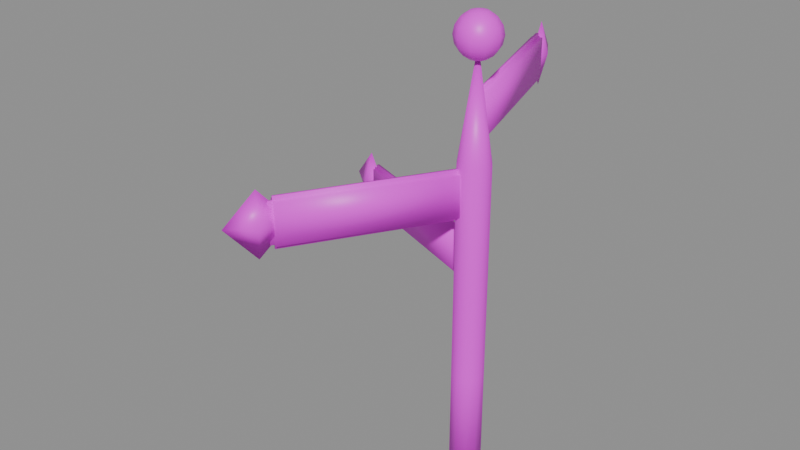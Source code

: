 # Source: Signpost.blend  (saved by Blender 5.3.31; exported with 4.5.12 LTS)
import bpy
from mathutils import Matrix  # noqa: F401  (used for matrix-valued properties, if any)

bpy.ops.wm.read_factory_settings(use_empty=True)
scene = bpy.context.scene
scene.name = 'Scene'

# ---- images (referenced by path relative to the original .blend; pixels are not part of the script)
import os
ASSET_DIR = os.environ.get("B2B_ASSET_DIR", "")  # directory of the original .blend (textures are referenced by path, not embedded)
HERE = os.path.dirname(os.path.abspath(__file__))  # packed textures are extracted next to this script under _unpacked/

def load_image(name, relpath, width, height, colorspace="sRGB"):
    """Load a texture the original file referenced (path relative to the .blend, or extracted next to this script)."""
    p = next((c for c in (os.path.join(HERE, relpath), os.path.join(ASSET_DIR, relpath)) if relpath and os.path.exists(c)), "")
    if p:
        img = bpy.data.images.load(p, check_existing=True)
        img.name = name
    else:  # same state as the original file: an image datablock whose file is absent (Cycles renders it pink)
        img = bpy.data.images.new(name, width, height)
        img.source = "FILE"
        img.filepath = "//" + (relpath or name)
    img.colorspace_settings.name = colorspace
    return img
img_signpost_texture = load_image('Signpost_Texture', 'Signpost_Texture.png', 1024, 1024, 'sRGB')

# ---- materials (node trees are filled in below, after node groups)
mat_signpost_mat = bpy.data.materials.new('Signpost_Mat')

# ---- material node trees
mat_signpost_mat.use_nodes = True; mat_signpost_mat.node_tree.nodes.clear()
_N = mat_signpost_mat.node_tree.nodes; _L = mat_signpost_mat.node_tree.links
n0 = _N.new('ShaderNodeBsdfPrincipled'); n0.name = 'Principled BSDF'; n0.location = (-200, 100)
n0.inputs[2].default_value = 0.45
n0.inputs[10].default_value = 0.005
n1 = _N.new('ShaderNodeOutputMaterial'); n1.name = 'Material Output'; n1.location = (200, 100)
n2 = _N.new('ShaderNodeTexImage'); n2.name = 'Image Texture'; n2.location = (0, 0)
n2.image = img_signpost_texture
_L.new(n0.outputs[0], n1.inputs[0])
_L.new(n2.outputs[0], n0.inputs[0])
n1.is_active_output = True

# ---- meshes
me_signpost = bpy.data.meshes.new('Signpost')
me_signpost.from_pydata([(0.6843, -0.2007, -1.705), (0.7548, -0.1778, -1.705), (0.7984, -0.1178, -1.705), (0.7984, -0.04365, -1.705), (0.7548, 0.01635, -1.705), (0.6843, 0.03927, -1.705), (0.6137, 0.01635, -1.705), (0.5701, -0.04365, -1.705), (0.5701, -0.1178, -1.705), (0.6137, -0.1778, -1.705), (0.6843, -0.2007, -0.905), (0.7548, -0.1778, -0.905), (0.7984, -0.1178, -0.905), (0.7984, -0.04365, -0.905), (0.7548, 0.01635, -0.905), (0.6843, 0.03927, -0.905), (0.6137, 0.01635, -0.905), (0.5701, -0.04365, -0.905), (0.5701, -0.1178, -0.905), (0.6137, -0.1778, -0.905), (0.6843, -0.2007, -0.105), (0.7548, -0.1778, -0.105), (0.7984, -0.1178, -0.105), (0.7984, -0.04365, -0.105), (0.7548, 0.01635, -0.105), (0.6843, 0.03927, -0.105), (0.6137, 0.01635, -0.105), (0.5701, -0.04365, -0.105), (0.5701, -0.1178, -0.105), (0.6137, -0.1778, -0.105), (0.6843, -0.2007, 0.695), (0.7548, -0.1778, 0.695), (0.7984, -0.1178, 0.695), (0.7984, -0.04365, 0.695), (0.7548, 0.01635, 0.695), (0.6843, 0.03927, 0.695), (0.6137, 0.01635, 0.695), (0.5701, -0.04365, 0.695), (0.5701, -0.1178, 0.695), (0.6137, -0.1778, 0.695), (0.6843, -0.08073, 1.495), (0.6843, -0.08073, -1.705), (0.6702, -0.001345, 0.815), (0.6988, 0.00752, 0.845), (0.679, -0.03001, 0.845), (0.6702, -0.001345, 0.845), (0.6988, 0.00752, 1.145), (0.6702, -0.001345, 1.175), (0.679, -0.03001, 1.145), (0.6702, -0.001345, 1.145), (0.6511, -0.007256, 0.815), (0.6599, -0.03592, 0.845), (0.6224, -0.01612, 0.845), (0.6511, -0.007256, 0.845), (0.6511, -0.007256, 1.175), (0.6224, -0.01612, 1.145), (0.6599, -0.03592, 1.145), (0.6511, -0.007256, 1.145), (0.3037, 1.183, 0.815), (0.2949, 1.212, 0.845), (0.3324, 1.192, 0.845), (0.3037, 1.183, 0.845), (0.3037, 1.183, 1.175), (0.3324, 1.192, 1.145), (0.2949, 1.212, 1.145), (0.3037, 1.183, 1.145), (0.2846, 1.177, 0.815), (0.256, 1.168, 0.845), (0.2758, 1.206, 0.845), (0.2846, 1.177, 0.845), (0.2846, 1.177, 1.175), (0.2758, 1.206, 1.145), (0.256, 1.168, 1.145), (0.2846, 1.177, 1.145), (0.1996, 1.486, 0.995), (0.3296, 1.066, 0.995), (0.2073, 1.258, 0.995), (0.322, 1.294, 0.995), (0.2646, 1.276, 1.235), (0.2646, 1.276, 0.755), (0.6345, -0.1441, 0.315), (0.6088, -0.1287, 0.345), (0.6499, -0.1184, 0.345), (0.6345, -0.1441, 0.345), (0.6088, -0.1287, 0.645), (0.6345, -0.1441, 0.675), (0.6499, -0.1184, 0.645), (0.6345, -0.1441, 0.645), (0.6516, -0.1544, 0.315), (0.6671, -0.1287, 0.345), (0.6773, -0.1699, 0.345), (0.6516, -0.1544, 0.345), (0.6516, -0.1544, 0.675), (0.6773, -0.1699, 0.645), (0.6671, -0.1287, 0.645), (0.6516, -0.1544, 0.645), (-0.004759, -1.207, 0.315), (-0.02022, -1.232, 0.345), (-0.03047, -1.191, 0.345), (-0.004759, -1.207, 0.345), (-0.004759, -1.207, 0.675), (-0.03047, -1.191, 0.645), (-0.02022, -1.232, 0.645), (-0.004759, -1.207, 0.645), (0.01238, -1.217, 0.315), (0.03809, -1.232, 0.345), (-0.003086, -1.243, 0.345), (0.01238, -1.217, 0.345), (0.01238, -1.217, 0.675), (-0.003086, -1.243, 0.645), (0.03809, -1.232, 0.645), (0.01238, -1.217, 0.645), (-0.1612, -1.486, 0.495), (0.06567, -1.109, 0.495), (0.003673, -1.328, 0.495), (-0.09915, -1.267, 0.495), (-0.04774, -1.298, 0.735), (-0.04774, -1.298, 0.255), (0.6133, -0.04242, -0.185), (0.6242, -0.01446, -0.155), (0.6413, -0.05329, -0.155), (0.6133, -0.04242, -0.155), (0.6242, -0.01446, 0.145), (0.6133, -0.04242, 0.175), (0.6413, -0.05329, 0.145), (0.6133, -0.04242, 0.145), (0.6061, -0.06106, -0.185), (0.634, -0.07193, -0.155), (0.5952, -0.08902, -0.155), (0.6061, -0.06106, -0.155), (0.6061, -0.06106, 0.175), (0.5952, -0.08902, 0.145), (0.634, -0.07193, 0.145), (0.6061, -0.06106, 0.145), (-0.5424, 0.4069, -0.185), (-0.5704, 0.4178, -0.155), (-0.5315, 0.4349, -0.155), (-0.5424, 0.4069, -0.155), (-0.5424, 0.4069, 0.175), (-0.5315, 0.4349, 0.145), (-0.5704, 0.4178, 0.145), (-0.5424, 0.4069, 0.145), (-0.5496, 0.3883, -0.185), (-0.5605, 0.3603, -0.155), (-0.5776, 0.3991, -0.155), (-0.5496, 0.3883, -0.155), (-0.5496, 0.3883, 0.175), (-0.5776, 0.3991, 0.145), (-0.5605, 0.3603, 0.145), (-0.5496, 0.3883, 0.145), (-0.8443, 0.5135, -0.005), (-0.4342, 0.3541, -0.005), (-0.661, 0.3779, -0.005), (-0.6175, 0.4897, -0.005), (-0.6392, 0.4338, 0.235), (-0.6392, 0.4338, -0.245), (0.6843, -0.08073, 1.705), (0.5711, -0.08073, 1.658), (0.5243, -0.08073, 1.545), (0.5711, -0.08073, 1.432), (0.6843, -0.08073, 1.385), (0.6347, -0.04474, 1.693), (0.5927, -0.01423, 1.658), (0.5647, 0.00616, 1.606), (0.5548, 0.01332, 1.545), (0.5647, 0.00616, 1.484), (0.5927, -0.01423, 1.432), (0.6347, -0.04474, 1.397), (0.6654, -0.02249, 1.693), (0.6493, 0.02687, 1.658), (0.6386, 0.05986, 1.606), (0.6348, 0.07144, 1.545), (0.6386, 0.05986, 1.484), (0.6493, 0.02687, 1.432), (0.6654, -0.02249, 1.397), (0.7032, -0.02249, 1.693), (0.7192, 0.02687, 1.658), (0.73, 0.05986, 1.606), (0.7337, 0.07144, 1.545), (0.73, 0.05986, 1.484), (0.7192, 0.02687, 1.432), (0.7032, -0.02249, 1.397), (0.7338, -0.04474, 1.693), (0.7758, -0.01423, 1.658), (0.8039, 0.00616, 1.606), (0.8137, 0.01332, 1.545), (0.8039, 0.00616, 1.484), (0.7758, -0.01423, 1.432), (0.7338, -0.04474, 1.397), (0.7455, -0.08073, 1.693), (0.7974, -0.08073, 1.658), (0.8321, -0.08073, 1.606), (0.8443, -0.08073, 1.545), (0.8321, -0.08073, 1.484), (0.7974, -0.08073, 1.432), (0.7455, -0.08073, 1.397), (0.7338, -0.1167, 1.693), (0.7758, -0.1472, 1.658), (0.8039, -0.1676, 1.606), (0.8137, -0.1748, 1.545), (0.8039, -0.1676, 1.484), (0.7758, -0.1472, 1.432), (0.7338, -0.1167, 1.397), (0.7032, -0.139, 1.693), (0.7192, -0.1883, 1.658), (0.73, -0.2213, 1.606), (0.7337, -0.2329, 1.545), (0.73, -0.2213, 1.484), (0.7192, -0.1883, 1.432), (0.7032, -0.139, 1.397), (0.6654, -0.139, 1.693), (0.6493, -0.1883, 1.658), (0.6386, -0.2213, 1.606), (0.6348, -0.2329, 1.545), (0.6386, -0.2213, 1.484), (0.6493, -0.1883, 1.432), (0.6654, -0.139, 1.397), (0.6347, -0.1167, 1.693), (0.5927, -0.1472, 1.658), (0.5647, -0.1676, 1.606), (0.5548, -0.1748, 1.545), (0.5647, -0.1676, 1.484), (0.5927, -0.1472, 1.432), (0.6347, -0.1167, 1.397), (0.623, -0.08073, 1.693), (0.5365, -0.08073, 1.606), (0.5365, -0.08073, 1.484), (0.623, -0.08073, 1.397)], [], [(0, 1, 11, 10), (1, 2, 12, 11), (2, 3, 13, 12), (3, 4, 14, 13), (4, 5, 15, 14), (5, 6, 16, 15), (6, 7, 17, 16), (7, 8, 18, 17), (8, 9, 19, 18), (9, 0, 10, 19), (10, 11, 21, 20), (11, 12, 22, 21), (12, 13, 23, 22), (13, 14, 24, 23), (14, 15, 25, 24), (15, 16, 26, 25), (16, 17, 27, 26), (17, 18, 28, 27), (18, 19, 29, 28), (19, 10, 20, 29), (20, 21, 31, 30), (21, 22, 32, 31), (22, 23, 33, 32), (23, 24, 34, 33), (24, 25, 35, 34), (25, 26, 36, 35), (26, 27, 37, 36), (27, 28, 38, 37), (28, 29, 39, 38), (29, 20, 30, 39), (30, 31, 40), (1, 0, 41), (31, 32, 40), (2, 1, 41), (32, 33, 40), (3, 2, 41), (33, 34, 40), (4, 3, 41), (34, 35, 40), (5, 4, 41), (35, 36, 40), (6, 5, 41), (36, 37, 40), (7, 6, 41), (37, 38, 40), (8, 7, 41), (38, 39, 40), (9, 8, 41), (39, 30, 40), (0, 9, 41), (50, 42, 45, 53), (53, 45, 44, 51), (43, 46, 49, 45), (45, 49, 48, 44), (47, 54, 57, 49), (49, 57, 56, 48), (55, 52, 53, 57), (57, 53, 51, 56), (66, 50, 53, 69), (69, 53, 52, 67), (54, 70, 73, 57), (57, 73, 72, 55), (71, 68, 69, 73), (73, 69, 67, 72), (58, 66, 69, 61), (61, 69, 68, 59), (70, 62, 65, 73), (73, 65, 64, 71), (63, 60, 61, 65), (65, 61, 59, 64), (42, 58, 61, 45), (45, 61, 60, 43), (62, 47, 49, 65), (65, 49, 46, 63), (50, 66, 58, 42), (44, 48, 56, 51), (60, 63, 46, 43), (70, 54, 47, 62), (52, 55, 72, 67), (68, 71, 64, 59), (74, 76, 78), (76, 75, 78), (75, 77, 78), (77, 74, 78), (76, 74, 79), (75, 76, 79), (77, 75, 79), (74, 77, 79), (88, 80, 83, 91), (91, 83, 82, 89), (81, 84, 87, 83), (83, 87, 86, 82), (85, 92, 95, 87), (87, 95, 94, 86), (93, 90, 91, 95), (95, 91, 89, 94), (104, 88, 91, 107), (107, 91, 90, 105), (92, 108, 111, 95), (95, 111, 110, 93), (109, 106, 107, 111), (111, 107, 105, 110), (96, 104, 107, 99), (99, 107, 106, 97), (108, 100, 103, 111), (111, 103, 102, 109), (101, 98, 99, 103), (103, 99, 97, 102), (80, 96, 99, 83), (83, 99, 98, 81), (100, 85, 87, 103), (103, 87, 84, 101), (88, 104, 96, 80), (82, 86, 94, 89), (98, 101, 84, 81), (108, 92, 85, 100), (90, 93, 110, 105), (106, 109, 102, 97), (112, 114, 116), (114, 113, 116), (113, 115, 116), (115, 112, 116), (114, 112, 117), (113, 114, 117), (115, 113, 117), (112, 115, 117), (126, 118, 121, 129), (129, 121, 120, 127), (119, 122, 125, 121), (121, 125, 124, 120), (123, 130, 133, 125), (125, 133, 132, 124), (131, 128, 129, 133), (133, 129, 127, 132), (142, 126, 129, 145), (145, 129, 128, 143), (130, 146, 149, 133), (133, 149, 148, 131), (147, 144, 145, 149), (149, 145, 143, 148), (134, 142, 145, 137), (137, 145, 144, 135), (146, 138, 141, 149), (149, 141, 140, 147), (139, 136, 137, 141), (141, 137, 135, 140), (118, 134, 137, 121), (121, 137, 136, 119), (138, 123, 125, 141), (141, 125, 122, 139), (126, 142, 134, 118), (120, 124, 132, 127), (136, 139, 122, 119), (146, 130, 123, 138), (128, 131, 148, 143), (144, 147, 140, 135), (150, 152, 154), (152, 151, 154), (151, 153, 154), (153, 150, 154), (152, 150, 155), (151, 152, 155), (153, 151, 155), (150, 153, 155), (158, 225, 163, 164), (157, 224, 161, 162), (227, 159, 166, 167), (226, 158, 164, 165), (225, 157, 162, 163), (224, 156, 161), (160, 227, 167), (159, 226, 165, 166), (167, 166, 173, 174), (165, 164, 171, 172), (163, 162, 169, 170), (161, 156, 168), (160, 167, 174), (166, 165, 172, 173), (164, 163, 170, 171), (162, 161, 168, 169), (168, 156, 175), (160, 174, 181), (173, 172, 179, 180), (171, 170, 177, 178), (169, 168, 175, 176), (174, 173, 180, 181), (172, 171, 178, 179), (170, 169, 176, 177), (180, 179, 186, 187), (178, 177, 184, 185), (176, 175, 182, 183), (181, 180, 187, 188), (179, 178, 185, 186), (177, 176, 183, 184), (175, 156, 182), (160, 181, 188), (188, 187, 194, 195), (186, 185, 192, 193), (184, 183, 190, 191), (182, 156, 189), (160, 188, 195), (187, 186, 193, 194), (185, 184, 191, 192), (183, 182, 189, 190), (193, 192, 199, 200), (191, 190, 197, 198), (189, 156, 196), (160, 195, 202), (194, 193, 200, 201), (192, 191, 198, 199), (190, 189, 196, 197), (195, 194, 201, 202), (160, 202, 209), (201, 200, 207, 208), (199, 198, 205, 206), (197, 196, 203, 204), (202, 201, 208, 209), (200, 199, 206, 207), (198, 197, 204, 205), (196, 156, 203), (206, 205, 212, 213), (204, 203, 210, 211), (209, 208, 215, 216), (207, 206, 213, 214), (205, 204, 211, 212), (203, 156, 210), (160, 209, 216), (208, 207, 214, 215), (216, 215, 222, 223), (214, 213, 220, 221), (212, 211, 218, 219), (210, 156, 217), (160, 216, 223), (215, 214, 221, 222), (213, 212, 219, 220), (211, 210, 217, 218), (219, 218, 157, 225), (217, 156, 224), (160, 223, 227), (222, 221, 226, 159), (220, 219, 225, 158), (218, 217, 224, 157), (223, 222, 159, 227), (221, 220, 158, 226)])
me_signpost.polygons.foreach_set('use_smooth', [True] * 244)
_uv = me_signpost.uv_layers.new(name='UVMap')
_uv.uv.foreach_set('vector', [0.5, 0.506, 0.1978, 0.506, 0.1978, 0.6277, 0.5, 0.6277, 0.1044, 0.506, 0.3489, 0.506, 0.3489, 0.6277, 0.1044, 0.6277, 0.3489, 0.506, 0.6511, 0.506, 0.6511, 0.6277, 0.3489, 0.6277, 0.6511, 0.506, 0.8956, 0.506, 0.8956, 0.6277, 0.6511, 0.6277, 0.1978, 0.506, 0.5, 0.506, 0.5, 0.6277, 0.1978, 0.6277, 0.5, 0.506, 0.8022, 0.506, 0.8022, 0.6277, 0.5, 0.6277, 0.8956, 0.506, 0.6511, 0.506, 0.6511, 0.6277, 0.8956, 0.6277, 0.6511, 0.506, 0.3489, 0.506, 0.3489, 0.6277, 0.6511, 0.6277, 0.3489, 0.506, 0.1044, 0.506, 0.1044, 0.6277, 0.3489, 0.6277, 0.8022, 0.506, 0.5, 0.506, 0.5, 0.6277, 0.8022, 0.6277, 0.5, 0.6277, 0.1978, 0.6277, 0.1978, 0.7495, 0.5, 0.7495, 0.1044, 0.6277, 0.3489, 0.6277, 0.3489, 0.7495, 0.1044, 0.7495, 0.3489, 0.6277, 0.6511, 0.6277, 0.6511, 0.7495, 0.3489, 0.7495, 0.6511, 0.6277, 0.8956, 0.6277, 0.8956, 0.7495, 0.6511, 0.7495, 0.1978, 0.6277, 0.5, 0.6277, 0.5, 0.7495, 0.1978, 0.7495, 0.5, 0.6277, 0.8022, 0.6277, 0.8022, 0.7495, 0.5, 0.7495, 0.8956, 0.6277, 0.6511, 0.6277, 0.6511, 0.7495, 0.8956, 0.7495, 0.6511, 0.6277, 0.3489, 0.6277, 0.3489, 0.7495, 0.6511, 0.7495, 0.3489, 0.6277, 0.1044, 0.6277, 0.1044, 0.7495, 0.3489, 0.7495, 0.8022, 0.6277, 0.5, 0.6277, 0.5, 0.7495, 0.8022, 0.7495, 0.5, 0.7495, 0.1978, 0.7495, 0.1978, 0.8713, 0.5, 0.8713, 0.1044, 0.7495, 0.3489, 0.7495, 0.3489, 0.8713, 0.1044, 0.8713, 0.3489, 0.7495, 0.6511, 0.7495, 0.6511, 0.8713, 0.3489, 0.8713, 0.6511, 0.7495, 0.8956, 0.7495, 0.8956, 0.8713, 0.6511, 0.8713, 0.1978, 0.7495, 0.5, 0.7495, 0.5, 0.8713, 0.1978, 0.8713, 0.5, 0.7495, 0.8022, 0.7495, 0.8022, 0.8713, 0.5, 0.8713, 0.8956, 0.7495, 0.6511, 0.7495, 0.6511, 0.8713, 0.8956, 0.8713, 0.6511, 0.7495, 0.3489, 0.7495, 0.3489, 0.8713, 0.6511, 0.8713, 0.3489, 0.7495, 0.1044, 0.7495, 0.1044, 0.8713, 0.3489, 0.8713, 0.8022, 0.7495, 0.5, 0.7495, 0.5, 0.8713, 0.8022, 0.8713, 0.5, 0.8713, 0.1978, 0.8713, 0.5, 0.993, 0.1044, 0.599, 0.01098, 0.7495, 0.5, 0.7495, 0.1044, 0.8713, 0.3489, 0.8713, 0.5, 0.993, 0.3489, 0.506, 0.1044, 0.599, 0.5, 0.7495, 0.3489, 0.8713, 0.6511, 0.8713, 0.5, 0.993, 0.6511, 0.506, 0.3489, 0.506, 0.5, 0.7495, 0.6511, 0.8713, 0.8956, 0.8713, 0.5, 0.993, 0.8956, 0.599, 0.6511, 0.506, 0.5, 0.7495, 0.1978, 0.8713, 0.5, 0.8713, 0.5, 0.993, 0.989, 0.7495, 0.8956, 0.599, 0.5, 0.7495, 0.5, 0.8713, 0.8022, 0.8713, 0.5, 0.993, 0.8956, 0.9, 0.989, 0.7495, 0.5, 0.7495, 0.8956, 0.8713, 0.6511, 0.8713, 0.5, 0.993, 0.6511, 0.993, 0.8956, 0.9, 0.5, 0.7495, 0.6511, 0.8713, 0.3489, 0.8713, 0.5, 0.993, 0.3489, 0.993, 0.6511, 0.993, 0.5, 0.7495, 0.3489, 0.8713, 0.1044, 0.8713, 0.5, 0.993, 0.1044, 0.9, 0.3489, 0.993, 0.5, 0.7495, 0.8022, 0.8713, 0.5, 0.8713, 0.5, 0.993, 0.01098, 0.7495, 0.1044, 0.9, 0.5, 0.7495, 0.5938, 0.03125, 0.5938, 0.03125, 0.5938, 0.03125, 0.5938, 0.03125, 0.5938, 0.03125, 0.5938, 0.03125, 0.5938, 0.03125, 0.5938, 0.03125, 0.5938, 0.03125, 0.5938, 0.03125, 0.5938, 0.03125, 0.5938, 0.03125, 0.5938, 0.03125, 0.5938, 0.03125, 0.5938, 0.03125, 0.5938, 0.03125, 0.5938, 0.03125, 0.5938, 0.03125, 0.5938, 0.03125, 0.5938, 0.03125, 0.5938, 0.03125, 0.5938, 0.03125, 0.5938, 0.03125, 0.5938, 0.03125, 0.5938, 0.03125, 0.5938, 0.03125, 0.5938, 0.03125, 0.5938, 0.03125, 0.5938, 0.03125, 0.5938, 0.03125, 0.5938, 0.03125, 0.5938, 0.03125, 0.5938, 0.03125, 0.5938, 0.03125, 0.5938, 0.03125, 0.5938, 0.03125, 0.5938, 0.03125, 0.5938, 0.03125, 0.5938, 0.03125, 0.5938, 0.03125, 0.5938, 0.03125, 0.5938, 0.03125, 0.5938, 0.03125, 0.5938, 0.03125, 0.5938, 0.03125, 0.5938, 0.03125, 0.5938, 0.03125, 0.5938, 0.03125, 0.5938, 0.03125, 0.5938, 0.03125, 0.5938, 0.03125, 0.5938, 0.03125, 0.5938, 0.03125, 0.5938, 0.03125, 0.5938, 0.03125, 0.5938, 0.03125, 0.5938, 0.03125, 0.5938, 0.03125, 0.5938, 0.03125, 0.5938, 0.03125, 0.5938, 0.03125, 0.5938, 0.03125, 0.5938, 0.03125, 0.5938, 0.03125, 0.5938, 0.03125, 0.5938, 0.03125, 0.5938, 0.03125, 0.5938, 0.03125, 0.5938, 0.03125, 0.5938, 0.03125, 0.5938, 0.03125, 0.5938, 0.03125, 0.5938, 0.03125, 0.5938, 0.03125, 0.5938, 0.03125, 0.5938, 0.03125, 0.5938, 0.03125, 0.5938, 0.03125, 0.5938, 0.03125, 0.5938, 0.03125, 0.5938, 0.03125, 0.5938, 0.03125, 0.5938, 0.03125, 0.5938, 0.03125, 0.5938, 0.03125, 0.5938, 0.03125, 0.5938, 0.03125, 0.5938, 0.03125, 0.5938, 0.03125, 0.5938, 0.03125, 0.5938, 0.03125, 0.5938, 0.03125, 0.5938, 0.03125, 0.5938, 0.03125, 0.5938, 0.03125, 0.5938, 0.03125, 0.5938, 0.03125, 0.5938, 0.03125, 0.5938, 0.03125, 0.5938, 0.03125, 0.5938, 0.03125, 0.5938, 0.03125, 0.5938, 0.03125, 0.5938, 0.03125, 0.5938, 0.03125, 0.5938, 0.03125, 0.5938, 0.03125, 0.5938, 0.03125, 0.5938, 0.03125, 0.5938, 0.03125, 0.5938, 0.03125, 0.5938, 0.03125, 0.5938, 0.03125, 0.5938, 0.03125, 0.5938, 0.03125, 0.5938, 0.03125, 0.5938, 0.03125, 0.5938, 0.03125, 0.5938, 0.03125, 0.5938, 0.03125, 0.5938, 0.03125, 0.5938, 0.03125, 0.5938, 0.03125, 0.5938, 0.03125, 0.5938, 0.03125, 0.5938, 0.03125, 0.5938, 0.03125, 0.5938, 0.03125, 0.5938, 0.03125, 0.5938, 0.03125, 0.5938, 0.03125, 0.5938, 0.03125, 0.5938, 0.03125, 0.5938, 0.03125, 0.5938, 0.03125, 0.5938, 0.03125, 0.5938, 0.03125, 0.5938, 0.03125, 0.5938, 0.03125, 0.5938, 0.03125, 0.5938, 0.03125, 0.5938, 0.03125, 0.5938, 0.03125, 0.5938, 0.03125, 0.5938, 0.03125, 0.5938, 0.03125, 0.5938, 0.03125, 0.5938, 0.03125, 0.5938, 0.03125, 0.5938, 0.03125, 0.5938, 0.03125, 0.5938, 0.03125, 0.5938, 0.03125, 0.5938, 0.03125, 0.5938, 0.03125, 0.5938, 0.03125, 0.5938, 0.03125, 0.5938, 0.03125, 0.5938, 0.03125, 0.5938, 0.03125, 0.5938, 0.03125, 0.5938, 0.03125, 0.5938, 0.03125, 0.5938, 0.03125, 0.5938, 0.03125, 0.5938, 0.03125, 0.5938, 0.03125, 0.5938, 0.03125, 0.5938, 0.03125, 0.5938, 0.03125, 0.5938, 0.03125, 0.5938, 0.03125, 0.5938, 0.03125, 0.5938, 0.03125, 0.5938, 0.03125, 0.5938, 0.03125, 0.5938, 0.03125, 0.5938, 0.03125, 0.5938, 0.03125, 0.5938, 0.03125, 0.5938, 0.03125, 0.5938, 0.03125, 0.5938, 0.03125, 0.5938, 0.03125, 0.5938, 0.03125, 0.5938, 0.03125, 0.5938, 0.03125, 0.5938, 0.03125, 0.5938, 0.03125, 0.5938, 0.03125, 0.5938, 0.03125, 0.5938, 0.03125, 0.5938, 0.03125, 0.5938, 0.03125, 0.5938, 0.03125, 0.5938, 0.03125, 0.5938, 0.03125, 0.5938, 0.03125, 0.5938, 0.03125, 0.5938, 0.03125, 0.5938, 0.03125, 0.5938, 0.03125, 0.5938, 0.03125, 0.5938, 0.03125, 0.5938, 0.03125, 0.5938, 0.03125, 0.5938, 0.03125, 0.5938, 0.03125, 0.5938, 0.03125, 0.5938, 0.03125, 0.5938, 0.03125, 0.5938, 0.03125, 0.5938, 0.03125, 0.5938, 0.03125, 0.5938, 0.03125, 0.5938, 0.03125, 0.5938, 0.03125, 0.5938, 0.03125, 0.5938, 0.03125, 0.5938, 0.03125, 0.5938, 0.03125, 0.5938, 0.03125, 0.5938, 0.03125, 0.5938, 0.03125, 0.5938, 0.03125, 0.5938, 0.03125, 0.5938, 0.03125, 0.5938, 0.03125, 0.5938, 0.03125, 0.5938, 0.03125, 0.5938, 0.03125, 0.5938, 0.03125, 0.5938, 0.03125, 0.5938, 0.03125, 0.5938, 0.03125, 0.5938, 0.03125, 0.5938, 0.03125, 0.5938, 0.03125, 0.5938, 0.03125, 0.5938, 0.03125, 0.5938, 0.03125, 0.5938, 0.03125, 0.5938, 0.03125, 0.5938, 0.03125, 0.5938, 0.03125, 0.5938, 0.03125, 0.5938, 0.03125, 0.5938, 0.03125, 0.5938, 0.03125, 0.5938, 0.03125, 0.5938, 0.03125, 0.5938, 0.03125, 0.5938, 0.03125, 0.5938, 0.03125, 0.5938, 0.03125, 0.5938, 0.03125, 0.5938, 0.03125, 0.5938, 0.03125, 0.5938, 0.03125, 0.5938, 0.03125, 0.5938, 0.03125, 0.5938, 0.03125, 0.5938, 0.03125, 0.5938, 0.03125, 0.5938, 0.03125, 0.5938, 0.03125, 0.5938, 0.03125, 0.5938, 0.03125, 0.5938, 0.03125, 0.5938, 0.03125, 0.5938, 0.03125, 0.5938, 0.03125, 0.5938, 0.03125, 0.5938, 0.03125, 0.5938, 0.03125, 0.5938, 0.03125, 0.5938, 0.03125, 0.5938, 0.03125, 0.5938, 0.03125, 0.5938, 0.03125, 0.5938, 0.03125, 0.5938, 0.03125, 0.5938, 0.03125, 0.5938, 0.03125, 0.5938, 0.03125, 0.5938, 0.03125, 0.5938, 0.03125, 0.5938, 0.03125, 0.5938, 0.03125, 0.5938, 0.03125, 0.5938, 0.03125, 0.5938, 0.03125, 0.5938, 0.03125, 0.5938, 0.03125, 0.5938, 0.03125, 0.5938, 0.03125, 0.5938, 0.03125, 0.5938, 0.03125, 0.5938, 0.03125, 0.5938, 0.03125, 0.5938, 0.03125, 0.5938, 0.03125, 0.5938, 0.03125, 0.5938, 0.03125, 0.5938, 0.03125, 0.5938, 0.03125, 0.5938, 0.03125, 0.5938, 0.03125, 0.5938, 0.03125, 0.5938, 0.03125, 0.5938, 0.03125, 0.5938, 0.03125, 0.5938, 0.03125, 0.5938, 0.03125, 0.5938, 0.03125, 0.5938, 0.03125, 0.5938, 0.03125, 0.5938, 0.03125, 0.5938, 0.03125, 0.5938, 0.03125, 0.5938, 0.03125, 0.5938, 0.03125, 0.5938, 0.03125, 0.5938, 0.03125, 0.5938, 0.03125, 0.5938, 0.03125, 0.5938, 0.03125, 0.5938, 0.03125, 0.5938, 0.03125, 0.5938, 0.03125, 0.5938, 0.03125, 0.5938, 0.03125, 0.5938, 0.03125, 0.5938, 0.03125, 0.5938, 0.03125, 0.5938, 0.03125, 0.5938, 0.03125, 0.5938, 0.03125, 0.5938, 0.03125, 0.5938, 0.03125, 0.5938, 0.03125, 0.5938, 0.03125, 0.5938, 0.03125, 0.5938, 0.03125, 0.5938, 0.03125, 0.5938, 0.03125, 0.5938, 0.03125, 0.5938, 0.03125, 0.5938, 0.03125, 0.5938, 0.03125, 0.5938, 0.03125, 0.5938, 0.03125, 0.5938, 0.03125, 0.5938, 0.03125, 0.5938, 0.03125, 0.5938, 0.03125, 0.5938, 0.03125, 0.5938, 0.03125, 0.5938, 0.03125, 0.5938, 0.03125, 0.5938, 0.03125, 0.5938, 0.03125, 0.5938, 0.03125, 0.5938, 0.03125, 0.5938, 0.03125, 0.5938, 0.03125, 0.5938, 0.03125, 0.5938, 0.03125, 0.5938, 0.03125, 0.5938, 0.03125, 0.5938, 0.03125, 0.5938, 0.03125, 0.5938, 0.03125, 0.5938, 0.03125, 0.5938, 0.03125, 0.5938, 0.03125, 0.5938, 0.03125, 0.5938, 0.03125, 0.5938, 0.03125, 0.5938, 0.03125, 0.5938, 0.03125, 0.5938, 0.03125, 0.5938, 0.03125, 0.5938, 0.03125, 0.5938, 0.03125, 0.5938, 0.03125, 0.5938, 0.03125, 0.5938, 0.03125, 0.5938, 0.03125, 0.5938, 0.03125, 0.5938, 0.03125, 0.5938, 0.03125, 0.5938, 0.03125, 0.5938, 0.03125, 0.5938, 0.03125, 0.5938, 0.03125, 0.5938, 0.03125, 0.5938, 0.03125, 0.5938, 0.03125, 0.5938, 0.03125, 0.5938, 0.03125, 0.5938, 0.03125, 0.5938, 0.03125, 0.5938, 0.03125, 0.5938, 0.03125, 0.5938, 0.03125, 0.5938, 0.03125, 0.5938, 0.03125, 0.5938, 0.03125, 0.5938, 0.03125, 0.5938, 0.03125, 0.5938, 0.03125, 0.5938, 0.03125, 0.5938, 0.03125, 0.5938, 0.03125, 0.5938, 0.03125, 0.5938, 0.03125, 0.5938, 0.03125, 0.5938, 0.03125, 0.5938, 0.03125, 0.5938, 0.03125, 0.5938, 0.03125, 0.5938, 0.03125, 0.5938, 0.03125, 0.5938, 0.03125, 0.5938, 0.03125, 0.5938, 0.03125, 0.5938, 0.03125, 0.5938, 0.03125, 0.5938, 0.03125, 0.5938, 0.03125, 0.5938, 0.03125, 0.6562, 0.03125, 0.6562, 0.03125, 0.6562, 0.03125, 0.6562, 0.03125, 0.6562, 0.03125, 0.6562, 0.03125, 0.6562, 0.03125, 0.6562, 0.03125, 0.6562, 0.03125, 0.6562, 0.03125, 0.6562, 0.03125, 0.6562, 0.03125, 0.6562, 0.03125, 0.6562, 0.03125, 0.6562, 0.03125, 0.6562, 0.03125, 0.6562, 0.03125, 0.6562, 0.03125, 0.6562, 0.03125, 0.6562, 0.03125, 0.6562, 0.03125, 0.6562, 0.03125, 0.6562, 0.03125, 0.6562, 0.03125, 0.6562, 0.03125, 0.6562, 0.03125, 0.6562, 0.03125, 0.6562, 0.03125, 0.6562, 0.03125, 0.6562, 0.03125, 0.6562, 0.03125, 0.6562, 0.03125, 0.6562, 0.03125, 0.6562, 0.03125, 0.6562, 0.03125, 0.6562, 0.03125, 0.6562, 0.03125, 0.6562, 0.03125, 0.6562, 0.03125, 0.6562, 0.03125, 0.6562, 0.03125, 0.6562, 0.03125, 0.6562, 0.03125, 0.6562, 0.03125, 0.6562, 0.03125, 0.6562, 0.03125, 0.6562, 0.03125, 0.6562, 0.03125, 0.6562, 0.03125, 0.6562, 0.03125, 0.6562, 0.03125, 0.6562, 0.03125, 0.6562, 0.03125, 0.6562, 0.03125, 0.6562, 0.03125, 0.6562, 0.03125, 0.6562, 0.03125, 0.6562, 0.03125, 0.6562, 0.03125, 0.6562, 0.03125, 0.6562, 0.03125, 0.6562, 0.03125, 0.6562, 0.03125, 0.6562, 0.03125, 0.6562, 0.03125, 0.6562, 0.03125, 0.6562, 0.03125, 0.6562, 0.03125, 0.6562, 0.03125, 0.6562, 0.03125, 0.6562, 0.03125, 0.6562, 0.03125, 0.6562, 0.03125, 0.6562, 0.03125, 0.6562, 0.03125, 0.6562, 0.03125, 0.6562, 0.03125, 0.6562, 0.03125, 0.6562, 0.03125, 0.6562, 0.03125, 0.6562, 0.03125, 0.6562, 0.03125, 0.6562, 0.03125, 0.6562, 0.03125, 0.6562, 0.03125, 0.6562, 0.03125, 0.6562, 0.03125, 0.6562, 0.03125, 0.6562, 0.03125, 0.6562, 0.03125, 0.6562, 0.03125, 0.6562, 0.03125, 0.6562, 0.03125, 0.6562, 0.03125, 0.6562, 0.03125, 0.6562, 0.03125, 0.6562, 0.03125, 0.6562, 0.03125, 0.6562, 0.03125, 0.6562, 0.03125, 0.6562, 0.03125, 0.6562, 0.03125, 0.6562, 0.03125, 0.6562, 0.03125, 0.6562, 0.03125, 0.6562, 0.03125, 0.6562, 0.03125, 0.6562, 0.03125, 0.6562, 0.03125, 0.6562, 0.03125, 0.6562, 0.03125, 0.6562, 0.03125, 0.6562, 0.03125, 0.6562, 0.03125, 0.6562, 0.03125, 0.6562, 0.03125, 0.6562, 0.03125, 0.6562, 0.03125, 0.6562, 0.03125, 0.6562, 0.03125, 0.6562, 0.03125, 0.6562, 0.03125, 0.6562, 0.03125, 0.6562, 0.03125, 0.6562, 0.03125, 0.6562, 0.03125, 0.6562, 0.03125, 0.6562, 0.03125, 0.6562, 0.03125, 0.6562, 0.03125, 0.6562, 0.03125, 0.6562, 0.03125, 0.6562, 0.03125, 0.6562, 0.03125, 0.6562, 0.03125, 0.6562, 0.03125, 0.6562, 0.03125, 0.6562, 0.03125, 0.6562, 0.03125, 0.6562, 0.03125, 0.6562, 0.03125, 0.6562, 0.03125, 0.6562, 0.03125, 0.6562, 0.03125, 0.6562, 0.03125, 0.6562, 0.03125, 0.6562, 0.03125, 0.6562, 0.03125, 0.6562, 0.03125, 0.6562, 0.03125, 0.6562, 0.03125, 0.6562, 0.03125, 0.6562, 0.03125, 0.6562, 0.03125, 0.6562, 0.03125, 0.6562, 0.03125, 0.6562, 0.03125, 0.6562, 0.03125, 0.6562, 0.03125, 0.6562, 0.03125, 0.6562, 0.03125, 0.6562, 0.03125, 0.6562, 0.03125, 0.6562, 0.03125, 0.6562, 0.03125, 0.6562, 0.03125, 0.6562, 0.03125, 0.6562, 0.03125, 0.6562, 0.03125, 0.6562, 0.03125, 0.6562, 0.03125, 0.6562, 0.03125, 0.6562, 0.03125, 0.6562, 0.03125, 0.6562, 0.03125, 0.6562, 0.03125, 0.6562, 0.03125, 0.6562, 0.03125, 0.6562, 0.03125, 0.6562, 0.03125, 0.6562, 0.03125, 0.6562, 0.03125, 0.6562, 0.03125, 0.6562, 0.03125, 0.6562, 0.03125, 0.6562, 0.03125, 0.6562, 0.03125, 0.6562, 0.03125, 0.6562, 0.03125, 0.6562, 0.03125, 0.6562, 0.03125, 0.6562, 0.03125, 0.6562, 0.03125, 0.6562, 0.03125, 0.6562, 0.03125, 0.6562, 0.03125, 0.6562, 0.03125, 0.6562, 0.03125, 0.6562, 0.03125, 0.6562, 0.03125, 0.6562, 0.03125, 0.6562, 0.03125, 0.6562, 0.03125, 0.6562, 0.03125, 0.6562, 0.03125, 0.6562, 0.03125, 0.6562, 0.03125, 0.6562, 0.03125, 0.6562, 0.03125, 0.6562, 0.03125, 0.6562, 0.03125, 0.6562, 0.03125, 0.6562, 0.03125, 0.6562, 0.03125, 0.6562, 0.03125, 0.6562, 0.03125, 0.6562, 0.03125, 0.6562, 0.03125, 0.6562, 0.03125, 0.6562, 0.03125, 0.6562, 0.03125, 0.6562, 0.03125, 0.6562, 0.03125, 0.6562, 0.03125, 0.6562, 0.03125, 0.6562, 0.03125, 0.6562, 0.03125, 0.6562, 0.03125, 0.6562, 0.03125, 0.6562, 0.03125, 0.6562, 0.03125, 0.6562, 0.03125, 0.6562, 0.03125, 0.6562, 0.03125, 0.6562, 0.03125, 0.6562, 0.03125, 0.6562, 0.03125, 0.6562, 0.03125, 0.6562, 0.03125, 0.6562, 0.03125, 0.6562, 0.03125, 0.6562, 0.03125, 0.6562, 0.03125, 0.6562, 0.03125, 0.6562, 0.03125, 0.6562, 0.03125, 0.6562, 0.03125, 0.6562, 0.03125, 0.6562, 0.03125, 0.6562, 0.03125, 0.6562, 0.03125, 0.6562, 0.03125, 0.6562, 0.03125, 0.6562, 0.03125, 0.6562, 0.03125, 0.6562, 0.03125, 0.6562, 0.03125, 0.6562, 0.03125, 0.6562, 0.03125, 0.6562, 0.03125, 0.6562, 0.03125, 0.6562, 0.03125, 0.6562, 0.03125, 0.6562, 0.03125, 0.6562, 0.03125, 0.6562, 0.03125, 0.6562, 0.03125, 0.6562, 0.03125, 0.6562, 0.03125, 0.6562, 0.03125, 0.6562, 0.03125, 0.6562, 0.03125, 0.6562, 0.03125, 0.6562, 0.03125, 0.6562, 0.03125, 0.6562, 0.03125, 0.6562, 0.03125, 0.6562, 0.03125, 0.6562, 0.03125, 0.6562, 0.03125, 0.6562, 0.03125, 0.6562, 0.03125, 0.6562, 0.03125, 0.6562, 0.03125, 0.6562, 0.03125, 0.6562, 0.03125, 0.6562, 0.03125, 0.6562, 0.03125, 0.6562, 0.03125, 0.6562, 0.03125, 0.6562, 0.03125, 0.6562, 0.03125, 0.6562, 0.03125, 0.6562, 0.03125, 0.6562, 0.03125, 0.6562, 0.03125, 0.6562, 0.03125, 0.6562, 0.03125, 0.6562, 0.03125, 0.6562, 0.03125])
me_signpost.materials.append(mat_signpost_mat)
me_signpost.update()

# ---- objects
ob_signpost = bpy.data.objects.new('Signpost', me_signpost)

# ---- transforms, parenting, visibility, modifiers, constraints
ob_signpost.location = (0.0, 0.0, 0.0)

# ---- collection membership
scene.collection.objects.link(ob_signpost)

# ---- scene / render settings (as saved in the file)
scene.frame_start = 1; scene.frame_end = 250; scene.frame_set(1)
scene.render.engine = 'BLENDER_EEVEE_NEXT'
scene.render.bake_bias = 0.0
scene.render.bake_samples = 0
scene.render.compositor_device = 'GPU'
scene.eevee.use_volume_custom_range = False
scene.eevee.fast_gi_thickness_near = 0.1
scene.eevee.fast_gi_thickness_far = 0.0
scene.eevee.ray_tracing_options.screen_trace_thickness = 0.1
bpy.context.view_layer.update()

# ---- added for rendering (the .blend has no active camera and no usable light): camera, sun + grey world if the file has none
cam_auto = bpy.data.cameras.new('AutoCamera')
cam_auto.lens = 50.0
cam_auto.sensor_width = 36.0
cam_auto.clip_end = 1000.0
ob_auto_camera = bpy.data.objects.new('AutoCamera', cam_auto)
scene.collection.objects.link(ob_auto_camera)
ob_auto_camera.location = (4.46725, -5.3607, 3.5738)
ob_auto_camera.rotation_euler = (1.09748, -7.21219e-08, 0.694738)
scene.camera = ob_auto_camera
light_auto_sun = bpy.data.lights.new('AutoSun', 'SUN')
light_auto_sun.energy = 3.0
light_auto_sun.angle = 0.0523599
ob_auto_sun = bpy.data.objects.new('AutoSun', light_auto_sun)
scene.collection.objects.link(ob_auto_sun)
ob_auto_sun.rotation_euler = (0.872665, 0.174533, 0.523599)
if scene.world is None:
    world_auto = bpy.data.worlds.new('AutoWorld')
    world_auto.color = (0.3, 0.3, 0.3)
    scene.world = world_auto
bpy.context.view_layer.update()
